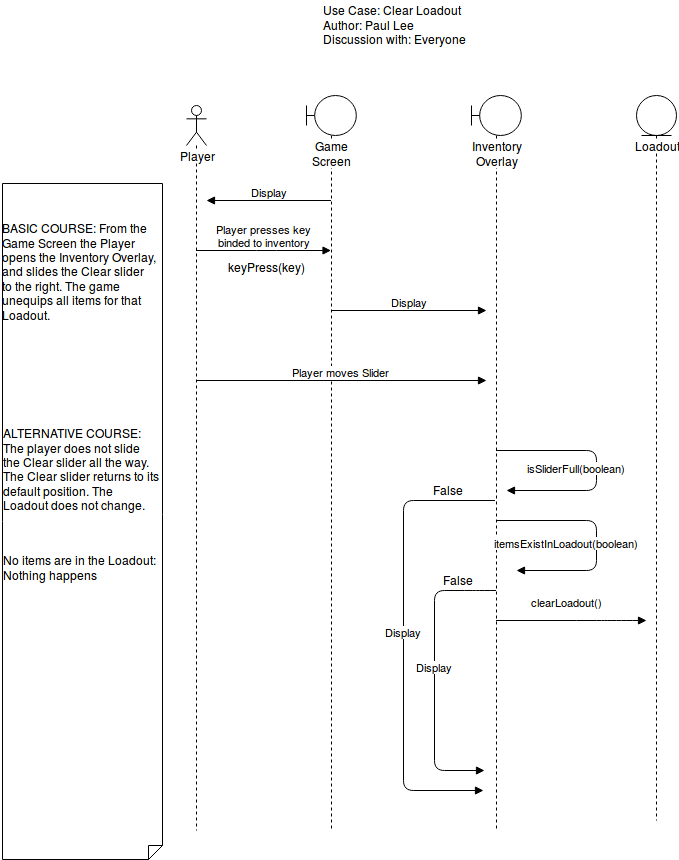

The diagram above was exported from draw.io. Its source (the exported page's mxGraphModel, read from the mxfile embedded in the PNG):
<mxGraphModel dx="1365" dy="871" grid="1" gridSize="10" guides="1" tooltips="1" connect="1" arrows="1" fold="1" page="1" pageScale="1" pageWidth="850" pageHeight="1100" background="#ffffff" math="0" shadow="0">
  <root>
    <mxCell id="0" />
    <mxCell id="1" parent="0" />
    <mxCell id="4711d4572a6a3cd-10" value="Game Screen" style="shape=umlLifeline;participant=umlBoundary;perimeter=lifelinePerimeter;whiteSpace=wrap;html=1;container=1;collapsible=0;recursiveResize=0;verticalAlign=top;spacingTop=36;labelBackgroundColor=#ffffff;outlineConnect=0;" parent="1" vertex="1">
      <mxGeometry x="332" y="175" width="50" height="735" as="geometry" />
    </mxCell>
    <mxCell id="4711d4572a6a3cd-11" value="Player" style="shape=umlLifeline;participant=umlActor;perimeter=lifelinePerimeter;whiteSpace=wrap;html=1;container=1;collapsible=0;recursiveResize=0;verticalAlign=top;spacingTop=36;labelBackgroundColor=#ffffff;outlineConnect=0;" parent="1" vertex="1">
      <mxGeometry x="212" y="185" width="20" height="725" as="geometry" />
    </mxCell>
    <mxCell id="4711d4572a6a3cd-12" value="Inventory&lt;div&gt;Overlay&lt;/div&gt;" style="shape=umlLifeline;participant=umlBoundary;perimeter=lifelinePerimeter;whiteSpace=wrap;html=1;container=1;collapsible=0;recursiveResize=0;verticalAlign=top;spacingTop=36;labelBackgroundColor=#ffffff;outlineConnect=0;" parent="1" vertex="1">
      <mxGeometry x="497" y="175" width="50" height="735" as="geometry" />
    </mxCell>
    <mxCell id="4711d4572a6a3cd-14" value="Loadout" style="shape=umlLifeline;participant=umlEntity;perimeter=lifelinePerimeter;whiteSpace=wrap;html=1;container=1;collapsible=0;recursiveResize=0;verticalAlign=top;spacingTop=36;labelBackgroundColor=#ffffff;outlineConnect=0;" parent="1" vertex="1">
      <mxGeometry x="662" y="175" width="40" height="725" as="geometry" />
    </mxCell>
    <mxCell id="4711d4572a6a3cd-15" value="Player presses key&lt;div&gt;binded to inventory&lt;/div&gt;" style="html=1;verticalAlign=bottom;endArrow=block;" parent="1" source="4711d4572a6a3cd-11" target="4711d4572a6a3cd-10" edge="1">
      <mxGeometry width="80" relative="1" as="geometry">
        <mxPoint x="202" y="1150" as="sourcePoint" />
        <mxPoint x="282" y="1150" as="targetPoint" />
        <Array as="points">
          <mxPoint x="292" y="330" />
        </Array>
      </mxGeometry>
    </mxCell>
    <mxCell id="4711d4572a6a3cd-16" value="Display" style="html=1;verticalAlign=bottom;endArrow=block;" parent="1" source="4711d4572a6a3cd-10" edge="1">
      <mxGeometry width="80" relative="1" as="geometry">
        <mxPoint x="202" y="1150" as="sourcePoint" />
        <mxPoint x="232" y="280" as="targetPoint" />
      </mxGeometry>
    </mxCell>
    <mxCell id="4711d4572a6a3cd-17" value="Display" style="html=1;verticalAlign=bottom;endArrow=block;" parent="1" source="4711d4572a6a3cd-10" edge="1">
      <mxGeometry width="80" relative="1" as="geometry">
        <mxPoint x="202" y="1150" as="sourcePoint" />
        <mxPoint x="512" y="390" as="targetPoint" />
      </mxGeometry>
    </mxCell>
    <mxCell id="4711d4572a6a3cd-18" value="Player moves Slider" style="html=1;verticalAlign=bottom;endArrow=block;" parent="1" source="4711d4572a6a3cd-11" edge="1">
      <mxGeometry width="80" relative="1" as="geometry">
        <mxPoint x="202" y="1150" as="sourcePoint" />
        <mxPoint x="512" y="460" as="targetPoint" />
      </mxGeometry>
    </mxCell>
    <mxCell id="4711d4572a6a3cd-19" value="isSliderFull(boolean)" style="html=1;verticalAlign=bottom;endArrow=block;" parent="1" source="4711d4572a6a3cd-12" edge="1">
      <mxGeometry x="0.093" y="-20" width="80" relative="1" as="geometry">
        <mxPoint x="202" y="1150" as="sourcePoint" />
        <mxPoint x="532" y="570" as="targetPoint" />
        <Array as="points">
          <mxPoint x="622" y="530" />
          <mxPoint x="622" y="570" />
        </Array>
        <mxPoint as="offset" />
      </mxGeometry>
    </mxCell>
    <mxCell id="4711d4572a6a3cd-20" value="itemsExistInLoadout(boolean)" style="html=1;verticalAlign=bottom;endArrow=block;" parent="1" source="4711d4572a6a3cd-12" edge="1">
      <mxGeometry x="0.1323" y="-30" width="80" relative="1" as="geometry">
        <mxPoint x="202" y="1150" as="sourcePoint" />
        <mxPoint x="542" y="650" as="targetPoint" />
        <Array as="points">
          <mxPoint x="622" y="600" />
          <mxPoint x="622" y="650" />
        </Array>
        <mxPoint y="1" as="offset" />
      </mxGeometry>
    </mxCell>
    <mxCell id="4711d4572a6a3cd-21" value="clearLoadout()" style="html=1;verticalAlign=bottom;endArrow=block;" parent="1" source="4711d4572a6a3cd-12" edge="1">
      <mxGeometry x="0.2027" y="22" width="80" relative="1" as="geometry">
        <mxPoint x="202" y="1150" as="sourcePoint" />
        <mxPoint x="672" y="700" as="targetPoint" />
        <Array as="points">
          <mxPoint x="612" y="700" />
          <mxPoint x="632" y="700" />
          <mxPoint x="652" y="700" />
        </Array>
        <mxPoint x="-20" y="12" as="offset" />
      </mxGeometry>
    </mxCell>
    <mxCell id="4711d4572a6a3cd-25" value="keyPress(key)" style="text;html=1;resizable=0;points=[];autosize=1;align=left;verticalAlign=top;spacingTop=-4;" parent="1" vertex="1">
      <mxGeometry x="252" y="337" width="90" height="20" as="geometry" />
    </mxCell>
    <mxCell id="4711d4572a6a3cd-27" value="" style="shape=note;whiteSpace=wrap;html=1;size=14;verticalAlign=top;align=left;spacingTop=-6;rotation=90;" parent="1" vertex="1">
      <mxGeometry x="-230" y="521" width="676" height="160" as="geometry" />
    </mxCell>
    <mxCell id="4711d4572a6a3cd-28" value="BASIC COURSE: From the&lt;div&gt;Game Screen the Player&lt;/div&gt;&lt;div&gt;opens the Inventory Overlay,&lt;/div&gt;&lt;div&gt;and slides the Clear slider&lt;/div&gt;&lt;div&gt;to the right. The game&amp;nbsp;&lt;/div&gt;&lt;div&gt;unequips all items for that&amp;nbsp;&lt;/div&gt;&lt;div&gt;Loadout.&lt;/div&gt;" style="text;html=1;resizable=0;points=[];autosize=1;align=left;verticalAlign=top;spacingTop=-4;" parent="1" vertex="1">
      <mxGeometry x="26" y="298" width="170" height="100" as="geometry" />
    </mxCell>
    <mxCell id="4711d4572a6a3cd-29" value="ALTERNATIVE COURSE:&lt;div&gt;The player does not slide&lt;/div&gt;&lt;div&gt;the Clear slider all the way.&lt;/div&gt;&lt;div&gt;The Clear slider returns to its&amp;nbsp;&lt;/div&gt;&lt;div&gt;default position. The&amp;nbsp;&lt;/div&gt;&lt;div&gt;Loadout does not change.&lt;/div&gt;" style="text;html=1;resizable=0;points=[];autosize=1;align=left;verticalAlign=top;spacingTop=-4;" parent="1" vertex="1">
      <mxGeometry x="27" y="503" width="170" height="90" as="geometry" />
    </mxCell>
    <mxCell id="4711d4572a6a3cd-30" value="No items are in the Loadout:&lt;div&gt;Nothing happens&lt;/div&gt;" style="text;html=1;resizable=0;points=[];autosize=1;align=left;verticalAlign=top;spacingTop=-4;" parent="1" vertex="1">
      <mxGeometry x="27" y="630" width="170" height="30" as="geometry" />
    </mxCell>
    <mxCell id="4711d4572a6a3cd-32" value="Use Case: Clear Loadout&lt;br&gt;&lt;div&gt;Author: Paul Lee&lt;/div&gt;&lt;div&gt;Discussion with: Everyone&lt;/div&gt;&lt;div&gt;&lt;br&gt;&lt;/div&gt;" style="text;html=1;resizable=0;points=[];autosize=1;align=left;verticalAlign=top;spacingTop=-4;" parent="1" vertex="1">
      <mxGeometry x="347" y="80" width="160" height="60" as="geometry" />
    </mxCell>
    <mxCell id="4711d4572a6a3cd-35" value="Display" style="html=1;verticalAlign=bottom;endArrow=block;" parent="1" edge="1">
      <mxGeometry width="80" relative="1" as="geometry">
        <mxPoint x="520.5" y="580" as="sourcePoint" />
        <mxPoint x="509" y="870" as="targetPoint" />
        <Array as="points">
          <mxPoint x="429" y="580" />
          <mxPoint x="429" y="870" />
        </Array>
      </mxGeometry>
    </mxCell>
    <mxCell id="4711d4572a6a3cd-36" value="Display" style="html=1;verticalAlign=bottom;endArrow=block;" parent="1" source="4711d4572a6a3cd-12" edge="1">
      <mxGeometry width="80" relative="1" as="geometry">
        <mxPoint x="30" y="960" as="sourcePoint" />
        <mxPoint x="510" y="850" as="targetPoint" />
        <Array as="points">
          <mxPoint x="510" y="670" />
          <mxPoint x="500" y="670" />
          <mxPoint x="460" y="670" />
          <mxPoint x="460" y="850" />
        </Array>
      </mxGeometry>
    </mxCell>
    <mxCell id="4711d4572a6a3cd-38" value="False" style="text;html=1;resizable=0;points=[];autosize=1;align=left;verticalAlign=top;spacingTop=-4;" parent="1" vertex="1">
      <mxGeometry x="457" y="560" width="40" height="20" as="geometry" />
    </mxCell>
    <mxCell id="4711d4572a6a3cd-39" value="False" style="text;html=1;resizable=0;points=[];autosize=1;align=left;verticalAlign=top;spacingTop=-4;" parent="1" vertex="1">
      <mxGeometry x="467" y="650" width="40" height="20" as="geometry" />
    </mxCell>
  </root>
</mxGraphModel>